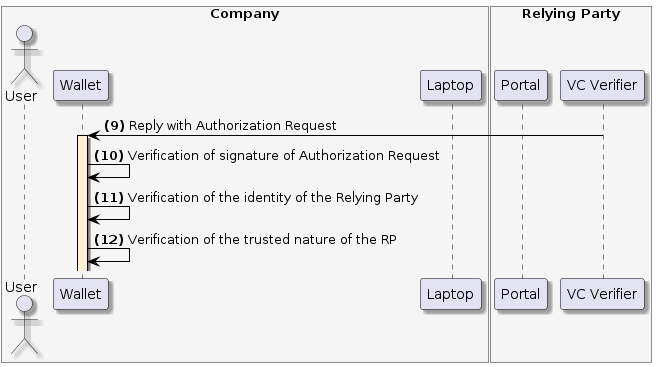

The diagram above was rendered by PlantUML. Its source (embedded in the PNG):
@startuml
skinparam shadowing true
skinparam ParticipantBorderColor black
skinparam arrowcolor black
skinparam SequenceLifeLineBorderColor black
skinparam SequenceLifeLineBackgroundColor PapayaWhip
box "Company" #WhiteSmoke
    actor "User" as user
    participant "Wallet" as mobile
    participant "Laptop" as browser
end box
box "Relying Party" #WhiteSmoke
    participant "Portal" as portal
    participant "VC Verifier" as verifier
end box


verifier -> mobile --++: **(9)** Reply with Authorization Request

mobile -> mobile: **(10)** Verification of signature of Authorization Request
mobile -> mobile: **(11)** Verification of the identity of the Relying Party
mobile -> mobile: **(12)** Verification of the trusted nature of the RP
@enduml